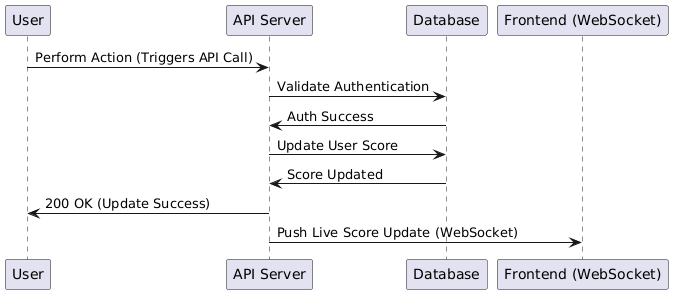

The diagram above was rendered by PlantUML. Its source (embedded in the PNG):
@startuml
participant "User" as U
participant "API Server" as API
participant "Database" as DB
participant "Frontend (WebSocket)" as FE

U -> API: Perform Action (Triggers API Call)
API -> DB: Validate Authentication
DB -> API: Auth Success
API -> DB: Update User Score
DB -> API: Score Updated
API -> U: 200 OK (Update Success)
API -> FE: Push Live Score Update (WebSocket)
@enduml